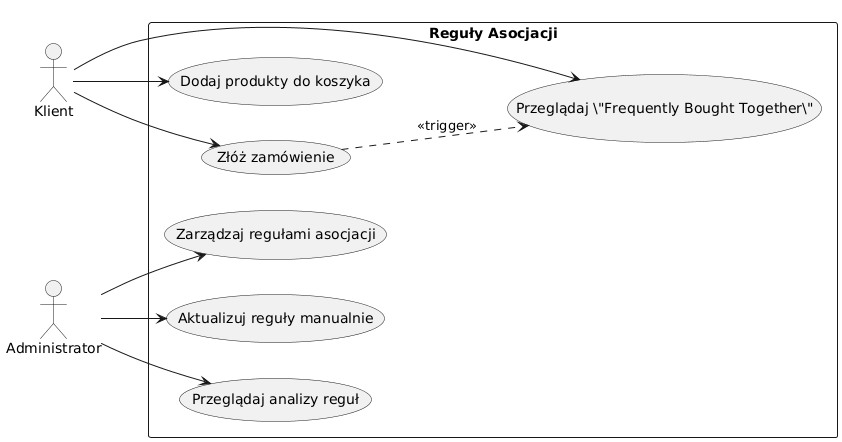

The diagram above was rendered by PlantUML. Its source (embedded in the PNG):
@startuml
left to right direction
actor "Klient" as Customer
actor "Administrator" as Admin

rectangle "Reguły Asocjacji" {
  usecase "Przeglądaj \"Frequently Bought Together\"" as UC1
  usecase "Dodaj produkty do koszyka" as UC2
  usecase "Złóż zamówienie" as UC3
  usecase "Zarządzaj regułami asocjacji" as UC4
  usecase "Aktualizuj reguły manualnie" as UC5
  usecase "Przeglądaj analizy reguł" as UC6
}

Customer --> UC1
Customer --> UC2
Customer --> UC3
Admin --> UC4
Admin --> UC5
Admin --> UC6

UC3 ..> UC1 : <<trigger>>
@enduml